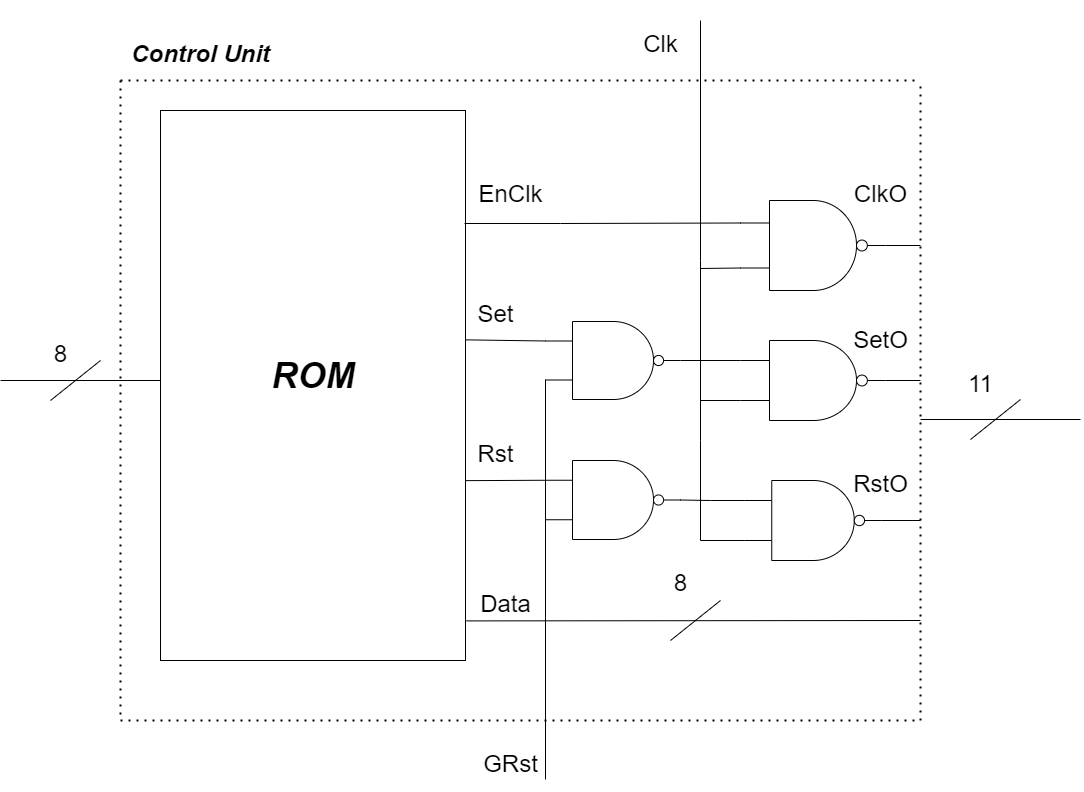

The diagram above was exported from draw.io. Its source (the exported page's mxGraphModel, read from the mxfile embedded in the PNG):
<mxGraphModel dx="2840" dy="1216" grid="1" gridSize="10" guides="1" tooltips="1" connect="1" arrows="1" fold="1" page="1" pageScale="1" pageWidth="1169" pageHeight="827" math="0" shadow="0">
  <root>
    <mxCell id="0" />
    <mxCell id="1" parent="0" />
    <mxCell id="_9_uf7IrNAtTcIqoak3c-2" value="" style="rounded=0;whiteSpace=wrap;html=1;" vertex="1" parent="1">
      <mxGeometry x="200" y="130" width="305" height="550" as="geometry" />
    </mxCell>
    <mxCell id="_9_uf7IrNAtTcIqoak3c-4" value="" style="endArrow=none;html=1;rounded=0;" edge="1" parent="1">
      <mxGeometry width="50" height="50" relative="1" as="geometry">
        <mxPoint x="40" y="400" as="sourcePoint" />
        <mxPoint x="200" y="400" as="targetPoint" />
      </mxGeometry>
    </mxCell>
    <mxCell id="_9_uf7IrNAtTcIqoak3c-5" value="" style="endArrow=none;html=1;rounded=0;" edge="1" parent="1">
      <mxGeometry width="50" height="50" relative="1" as="geometry">
        <mxPoint x="90" y="420" as="sourcePoint" />
        <mxPoint x="140" y="380" as="targetPoint" />
      </mxGeometry>
    </mxCell>
    <mxCell id="_9_uf7IrNAtTcIqoak3c-6" value="" style="endArrow=none;html=1;rounded=0;entryX=0;entryY=0.25;entryDx=0;entryDy=0;entryPerimeter=0;" edge="1" parent="1" target="_9_uf7IrNAtTcIqoak3c-13">
      <mxGeometry width="50" height="50" relative="1" as="geometry">
        <mxPoint x="504" y="243" as="sourcePoint" />
        <mxPoint x="575" y="344" as="targetPoint" />
        <Array as="points">
          <mxPoint x="600" y="243" />
        </Array>
      </mxGeometry>
    </mxCell>
    <mxCell id="_9_uf7IrNAtTcIqoak3c-11" value="" style="verticalLabelPosition=bottom;shadow=0;dashed=0;align=center;html=1;verticalAlign=top;shape=mxgraph.electrical.logic_gates.logic_gate;operation=and;negating=1;negSize=0.15;" vertex="1" parent="1">
      <mxGeometry x="585" y="480" width="135" height="79" as="geometry" />
    </mxCell>
    <mxCell id="_9_uf7IrNAtTcIqoak3c-13" value="" style="verticalLabelPosition=bottom;shadow=0;dashed=0;align=center;html=1;verticalAlign=top;shape=mxgraph.electrical.logic_gates.logic_gate;operation=and;negating=1;negSize=0.15;" vertex="1" parent="1">
      <mxGeometry x="780" y="220" width="145" height="90" as="geometry" />
    </mxCell>
    <mxCell id="_9_uf7IrNAtTcIqoak3c-14" value="" style="verticalLabelPosition=bottom;shadow=0;dashed=0;align=center;html=1;verticalAlign=top;shape=mxgraph.electrical.logic_gates.logic_gate;operation=and;negating=1;negSize=0.15;" vertex="1" parent="1">
      <mxGeometry x="780" y="360" width="145" height="80" as="geometry" />
    </mxCell>
    <mxCell id="_9_uf7IrNAtTcIqoak3c-15" value="" style="verticalLabelPosition=bottom;shadow=0;dashed=0;align=center;html=1;verticalAlign=top;shape=mxgraph.electrical.logic_gates.logic_gate;operation=and;negating=1;negSize=0.15;" vertex="1" parent="1">
      <mxGeometry x="783.75" y="500" width="137.5" height="80" as="geometry" />
    </mxCell>
    <mxCell id="_9_uf7IrNAtTcIqoak3c-16" value="" style="endArrow=none;html=1;rounded=0;exitX=0;exitY=0.75;exitDx=0;exitDy=0;exitPerimeter=0;" edge="1" parent="1" source="_9_uf7IrNAtTcIqoak3c-15">
      <mxGeometry width="50" height="50" relative="1" as="geometry">
        <mxPoint x="735" y="444" as="sourcePoint" />
        <mxPoint x="740" y="40" as="targetPoint" />
        <Array as="points">
          <mxPoint x="740" y="560" />
          <mxPoint x="740" y="460" />
          <mxPoint x="740" y="280" />
        </Array>
      </mxGeometry>
    </mxCell>
    <mxCell id="_9_uf7IrNAtTcIqoak3c-19" value="" style="endArrow=none;html=1;rounded=0;entryX=0;entryY=0.75;entryDx=0;entryDy=0;entryPerimeter=0;" edge="1" parent="1" target="_9_uf7IrNAtTcIqoak3c-14">
      <mxGeometry width="50" height="50" relative="1" as="geometry">
        <mxPoint x="740" y="420" as="sourcePoint" />
        <mxPoint x="845" y="394" as="targetPoint" />
      </mxGeometry>
    </mxCell>
    <mxCell id="_9_uf7IrNAtTcIqoak3c-21" value="" style="endArrow=none;html=1;rounded=0;entryX=0;entryY=0.75;entryDx=0;entryDy=0;entryPerimeter=0;" edge="1" parent="1" target="_9_uf7IrNAtTcIqoak3c-13">
      <mxGeometry width="50" height="50" relative="1" as="geometry">
        <mxPoint x="740" y="288" as="sourcePoint" />
        <mxPoint x="835" y="314" as="targetPoint" />
      </mxGeometry>
    </mxCell>
    <mxCell id="_9_uf7IrNAtTcIqoak3c-26" value="" style="endArrow=none;html=1;rounded=0;exitX=1;exitY=0.5;exitDx=0;exitDy=0;exitPerimeter=0;" edge="1" parent="1" source="_9_uf7IrNAtTcIqoak3c-15">
      <mxGeometry width="50" height="50" relative="1" as="geometry">
        <mxPoint x="765" y="524" as="sourcePoint" />
        <mxPoint x="960" y="540" as="targetPoint" />
      </mxGeometry>
    </mxCell>
    <mxCell id="_9_uf7IrNAtTcIqoak3c-27" value="" style="endArrow=none;html=1;rounded=0;exitX=1;exitY=0.5;exitDx=0;exitDy=0;exitPerimeter=0;" edge="1" parent="1" source="_9_uf7IrNAtTcIqoak3c-14">
      <mxGeometry width="50" height="50" relative="1" as="geometry">
        <mxPoint x="775" y="414" as="sourcePoint" />
        <mxPoint x="960" y="400" as="targetPoint" />
      </mxGeometry>
    </mxCell>
    <mxCell id="_9_uf7IrNAtTcIqoak3c-28" value="" style="endArrow=none;html=1;rounded=0;exitX=1;exitY=0.5;exitDx=0;exitDy=0;exitPerimeter=0;" edge="1" parent="1" source="_9_uf7IrNAtTcIqoak3c-13">
      <mxGeometry width="50" height="50" relative="1" as="geometry">
        <mxPoint x="775" y="414" as="sourcePoint" />
        <mxPoint x="960" y="265" as="targetPoint" />
      </mxGeometry>
    </mxCell>
    <mxCell id="_9_uf7IrNAtTcIqoak3c-36" value="" style="verticalLabelPosition=bottom;shadow=0;dashed=0;align=center;html=1;verticalAlign=top;shape=mxgraph.electrical.logic_gates.logic_gate;operation=and;negating=1;negSize=0.15;" vertex="1" parent="1">
      <mxGeometry x="585" y="341" width="135" height="78" as="geometry" />
    </mxCell>
    <mxCell id="_9_uf7IrNAtTcIqoak3c-38" value="" style="endArrow=none;html=1;rounded=0;exitX=1;exitY=0.5;exitDx=0;exitDy=0;exitPerimeter=0;" edge="1" parent="1" source="_9_uf7IrNAtTcIqoak3c-36">
      <mxGeometry width="50" height="50" relative="1" as="geometry">
        <mxPoint x="640" y="400" as="sourcePoint" />
        <mxPoint x="780" y="380" as="targetPoint" />
        <Array as="points" />
      </mxGeometry>
    </mxCell>
    <mxCell id="_9_uf7IrNAtTcIqoak3c-39" value="" style="endArrow=none;html=1;rounded=0;entryX=0;entryY=0.25;entryDx=0;entryDy=0;entryPerimeter=0;exitX=1;exitY=0.5;exitDx=0;exitDy=0;exitPerimeter=0;" edge="1" parent="1" source="_9_uf7IrNAtTcIqoak3c-11" target="_9_uf7IrNAtTcIqoak3c-15">
      <mxGeometry width="50" height="50" relative="1" as="geometry">
        <mxPoint x="620" y="580" as="sourcePoint" />
        <mxPoint x="670" y="530" as="targetPoint" />
        <Array as="points">
          <mxPoint x="750" y="520" />
        </Array>
      </mxGeometry>
    </mxCell>
    <mxCell id="_9_uf7IrNAtTcIqoak3c-40" value="" style="endArrow=none;html=1;rounded=0;" edge="1" parent="1">
      <mxGeometry width="50" height="50" relative="1" as="geometry">
        <mxPoint x="585" y="799" as="sourcePoint" />
        <mxPoint x="585" y="399" as="targetPoint" />
        <Array as="points">
          <mxPoint x="585" y="399" />
        </Array>
      </mxGeometry>
    </mxCell>
    <mxCell id="_9_uf7IrNAtTcIqoak3c-42" value="" style="endArrow=none;html=1;rounded=0;entryX=0;entryY=0.25;entryDx=0;entryDy=0;entryPerimeter=0;exitX=1.001;exitY=0.417;exitDx=0;exitDy=0;exitPerimeter=0;" edge="1" parent="1" source="_9_uf7IrNAtTcIqoak3c-2" target="_9_uf7IrNAtTcIqoak3c-36">
      <mxGeometry width="50" height="50" relative="1" as="geometry">
        <mxPoint x="510" y="360" as="sourcePoint" />
        <mxPoint x="550" y="430" as="targetPoint" />
      </mxGeometry>
    </mxCell>
    <mxCell id="_9_uf7IrNAtTcIqoak3c-43" value="" style="endArrow=none;html=1;rounded=0;entryX=0;entryY=0.25;entryDx=0;entryDy=0;entryPerimeter=0;exitX=1;exitY=0.673;exitDx=0;exitDy=0;exitPerimeter=0;" edge="1" parent="1" source="_9_uf7IrNAtTcIqoak3c-2" target="_9_uf7IrNAtTcIqoak3c-11">
      <mxGeometry width="50" height="50" relative="1" as="geometry">
        <mxPoint x="510" y="500" as="sourcePoint" />
        <mxPoint x="560" y="450" as="targetPoint" />
      </mxGeometry>
    </mxCell>
    <mxCell id="_9_uf7IrNAtTcIqoak3c-45" value="" style="endArrow=none;html=1;rounded=0;exitX=1.003;exitY=0.928;exitDx=0;exitDy=0;exitPerimeter=0;" edge="1" parent="1" source="_9_uf7IrNAtTcIqoak3c-2">
      <mxGeometry width="50" height="50" relative="1" as="geometry">
        <mxPoint x="970" y="440" as="sourcePoint" />
        <mxPoint x="960" y="640" as="targetPoint" />
      </mxGeometry>
    </mxCell>
    <mxCell id="_9_uf7IrNAtTcIqoak3c-46" value="" style="endArrow=none;html=1;rounded=0;" edge="1" parent="1">
      <mxGeometry width="50" height="50" relative="1" as="geometry">
        <mxPoint x="710" y="660" as="sourcePoint" />
        <mxPoint x="760" y="620" as="targetPoint" />
      </mxGeometry>
    </mxCell>
    <mxCell id="_9_uf7IrNAtTcIqoak3c-47" value="" style="endArrow=none;dashed=1;html=1;dashPattern=1 3;strokeWidth=2;rounded=0;" edge="1" parent="1">
      <mxGeometry width="50" height="50" relative="1" as="geometry">
        <mxPoint x="960" y="740" as="sourcePoint" />
        <mxPoint x="960" y="100" as="targetPoint" />
      </mxGeometry>
    </mxCell>
    <mxCell id="_9_uf7IrNAtTcIqoak3c-48" value="" style="endArrow=none;dashed=1;html=1;dashPattern=1 3;strokeWidth=2;rounded=0;" edge="1" parent="1">
      <mxGeometry width="50" height="50" relative="1" as="geometry">
        <mxPoint x="160" y="734" as="sourcePoint" />
        <mxPoint x="160" y="93.99999999999989" as="targetPoint" />
      </mxGeometry>
    </mxCell>
    <mxCell id="_9_uf7IrNAtTcIqoak3c-49" value="" style="endArrow=none;dashed=1;html=1;dashPattern=1 3;strokeWidth=2;rounded=0;" edge="1" parent="1">
      <mxGeometry width="50" height="50" relative="1" as="geometry">
        <mxPoint x="160" y="100" as="sourcePoint" />
        <mxPoint x="960" y="100" as="targetPoint" />
      </mxGeometry>
    </mxCell>
    <mxCell id="_9_uf7IrNAtTcIqoak3c-50" value="" style="endArrow=none;dashed=1;html=1;dashPattern=1 3;strokeWidth=2;rounded=0;" edge="1" parent="1">
      <mxGeometry width="50" height="50" relative="1" as="geometry">
        <mxPoint x="160" y="740" as="sourcePoint" />
        <mxPoint x="960" y="740" as="targetPoint" />
      </mxGeometry>
    </mxCell>
    <mxCell id="_9_uf7IrNAtTcIqoak3c-51" value="" style="endArrow=none;html=1;rounded=0;" edge="1" parent="1">
      <mxGeometry width="50" height="50" relative="1" as="geometry">
        <mxPoint x="959.9999999999998" y="439" as="sourcePoint" />
        <mxPoint x="1119.9999999999998" y="439" as="targetPoint" />
      </mxGeometry>
    </mxCell>
    <mxCell id="_9_uf7IrNAtTcIqoak3c-52" value="" style="endArrow=none;html=1;rounded=0;" edge="1" parent="1">
      <mxGeometry width="50" height="50" relative="1" as="geometry">
        <mxPoint x="1009.9999999999998" y="459" as="sourcePoint" />
        <mxPoint x="1059.9999999999998" y="419" as="targetPoint" />
      </mxGeometry>
    </mxCell>
    <mxCell id="_9_uf7IrNAtTcIqoak3c-53" value="&lt;font style=&quot;&quot;&gt;&lt;i style=&quot;&quot;&gt;&lt;b style=&quot;&quot;&gt;&lt;font style=&quot;font-size: 36px;&quot;&gt;ROM&lt;/font&gt;&lt;/b&gt;&lt;/i&gt;&lt;br&gt;&lt;/font&gt;" style="text;html=1;resizable=0;autosize=1;align=center;verticalAlign=middle;points=[];fillColor=none;strokeColor=none;rounded=0;" vertex="1" parent="1">
      <mxGeometry x="297.5" y="365" width="110" height="60" as="geometry" />
    </mxCell>
    <mxCell id="_9_uf7IrNAtTcIqoak3c-54" value="&lt;font style=&quot;font-size: 24px;&quot;&gt;8&lt;/font&gt;" style="text;html=1;resizable=0;autosize=1;align=center;verticalAlign=middle;points=[];fillColor=none;strokeColor=none;rounded=0;fontSize=48;" vertex="1" parent="1">
      <mxGeometry x="80" y="330" width="40" height="70" as="geometry" />
    </mxCell>
    <mxCell id="_9_uf7IrNAtTcIqoak3c-55" value="&lt;font style=&quot;font-size: 24px;&quot;&gt;11&lt;/font&gt;" style="text;html=1;resizable=0;autosize=1;align=center;verticalAlign=middle;points=[];fillColor=none;strokeColor=none;rounded=0;fontSize=48;" vertex="1" parent="1">
      <mxGeometry x="995" y="360" width="50" height="70" as="geometry" />
    </mxCell>
    <mxCell id="_9_uf7IrNAtTcIqoak3c-56" value="&lt;font style=&quot;font-size: 24px;&quot;&gt;8&lt;/font&gt;" style="text;html=1;resizable=0;autosize=1;align=center;verticalAlign=middle;points=[];fillColor=none;strokeColor=none;rounded=0;fontSize=48;" vertex="1" parent="1">
      <mxGeometry x="700" y="559" width="40" height="70" as="geometry" />
    </mxCell>
    <mxCell id="_9_uf7IrNAtTcIqoak3c-57" value="&lt;font style=&quot;font-size: 24px;&quot;&gt;Clk&lt;/font&gt;" style="text;html=1;resizable=0;autosize=1;align=center;verticalAlign=middle;points=[];fillColor=none;strokeColor=none;rounded=0;fontSize=48;" vertex="1" parent="1">
      <mxGeometry x="670" y="20" width="60" height="70" as="geometry" />
    </mxCell>
    <mxCell id="_9_uf7IrNAtTcIqoak3c-58" value="&lt;font style=&quot;font-size: 24px;&quot;&gt;EnClk&lt;/font&gt;" style="text;html=1;resizable=0;autosize=1;align=center;verticalAlign=middle;points=[];fillColor=none;strokeColor=none;rounded=0;fontSize=48;" vertex="1" parent="1">
      <mxGeometry x="505" y="170" width="90" height="70" as="geometry" />
    </mxCell>
    <mxCell id="_9_uf7IrNAtTcIqoak3c-59" value="&lt;font style=&quot;font-size: 24px;&quot;&gt;Set&lt;/font&gt;" style="text;html=1;resizable=0;autosize=1;align=center;verticalAlign=middle;points=[];fillColor=none;strokeColor=none;rounded=0;fontSize=48;" vertex="1" parent="1">
      <mxGeometry x="505" y="290" width="60" height="70" as="geometry" />
    </mxCell>
    <mxCell id="_9_uf7IrNAtTcIqoak3c-60" value="&lt;font style=&quot;font-size: 24px;&quot;&gt;Rst&lt;/font&gt;" style="text;html=1;resizable=0;autosize=1;align=center;verticalAlign=middle;points=[];fillColor=none;strokeColor=none;rounded=0;fontSize=48;" vertex="1" parent="1">
      <mxGeometry x="505" y="430" width="60" height="70" as="geometry" />
    </mxCell>
    <mxCell id="_9_uf7IrNAtTcIqoak3c-61" value="&lt;font style=&quot;font-size: 24px;&quot;&gt;Data&lt;/font&gt;" style="text;html=1;resizable=0;autosize=1;align=center;verticalAlign=middle;points=[];fillColor=none;strokeColor=none;rounded=0;fontSize=48;" vertex="1" parent="1">
      <mxGeometry x="510" y="580" width="70" height="70" as="geometry" />
    </mxCell>
    <mxCell id="_9_uf7IrNAtTcIqoak3c-62" value="&lt;span style=&quot;font-size: 24px;&quot;&gt;GRst&lt;/span&gt;" style="text;html=1;resizable=0;autosize=1;align=center;verticalAlign=middle;points=[];fillColor=none;strokeColor=none;rounded=0;fontSize=48;" vertex="1" parent="1">
      <mxGeometry x="510" y="740" width="80" height="70" as="geometry" />
    </mxCell>
    <mxCell id="_9_uf7IrNAtTcIqoak3c-63" value="&lt;font style=&quot;font-size: 24px;&quot;&gt;ClkO&lt;/font&gt;" style="text;html=1;resizable=0;autosize=1;align=center;verticalAlign=middle;points=[];fillColor=none;strokeColor=none;rounded=0;fontSize=48;" vertex="1" parent="1">
      <mxGeometry x="880" y="170" width="80" height="70" as="geometry" />
    </mxCell>
    <mxCell id="_9_uf7IrNAtTcIqoak3c-64" value="&lt;span style=&quot;font-size: 24px;&quot;&gt;SetO&lt;/span&gt;" style="text;html=1;resizable=0;autosize=1;align=center;verticalAlign=middle;points=[];fillColor=none;strokeColor=none;rounded=0;fontSize=48;" vertex="1" parent="1">
      <mxGeometry x="880" y="316" width="80" height="70" as="geometry" />
    </mxCell>
    <mxCell id="_9_uf7IrNAtTcIqoak3c-65" value="&lt;span style=&quot;font-size: 24px;&quot;&gt;RstO&lt;/span&gt;" style="text;html=1;resizable=0;autosize=1;align=center;verticalAlign=middle;points=[];fillColor=none;strokeColor=none;rounded=0;fontSize=48;" vertex="1" parent="1">
      <mxGeometry x="880" y="460" width="80" height="70" as="geometry" />
    </mxCell>
    <mxCell id="_9_uf7IrNAtTcIqoak3c-66" value="&lt;font style=&quot;font-size: 24px;&quot;&gt;&lt;b&gt;&lt;i&gt;Control Unit&lt;/i&gt;&lt;/b&gt;&lt;/font&gt;" style="text;html=1;resizable=0;autosize=1;align=center;verticalAlign=middle;points=[];fillColor=none;strokeColor=none;rounded=0;fontSize=48;" vertex="1" parent="1">
      <mxGeometry x="160" y="30" width="160" height="70" as="geometry" />
    </mxCell>
  </root>
</mxGraphModel>